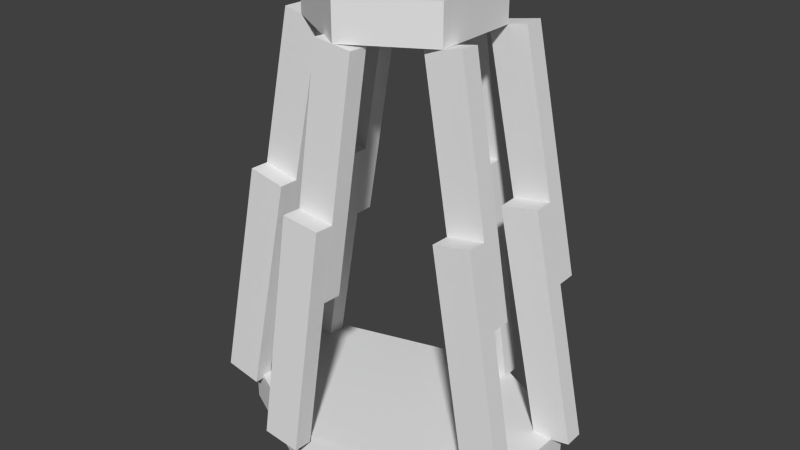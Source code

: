 # Source: madeObjects.blend  (saved by Blender 2.76.0; exported with 4.5.12 LTS)
import bpy
from mathutils import Matrix  # noqa: F401  (used for matrix-valued properties, if any)

bpy.ops.wm.read_factory_settings(use_empty=True)
scene = bpy.context.scene
scene.name = 'Scene'

# ---- collections
col_collection_1 = bpy.data.collections.new('Collection 1'); scene.collection.children.link(col_collection_1)

# ---- world
world_world = bpy.data.worlds.new('World'); scene.world = world_world
world_world.color = (0.05088, 0.05088, 0.05088)
world_world.use_sun_shadow = False
world_world.sun_shadow_jitter_overblur = 0.0
world_world.cycles.sampling_method = 'MANUAL'
world_world.cycles.sample_map_resolution = 256

# ---- meshes
me_leg6upper_001 = bpy.data.meshes.new('leg6Upper.001')
me_leg6upper_001.from_pydata([(-7.0, 0.0, 0.0), (-7.0, 7.0, 0.0), (7.0, 7.0, 0.0), (7.0, 0.0, 0.0), (-7.0, 0.0, -84.62), (-7.0, 7.0, -84.62), (7.0, 7.0, -84.62), (7.0, 0.0, -84.62)], [], [(0, 3, 2, 1), (4, 5, 6, 7), (1, 5, 4, 0), (2, 6, 5, 1), (3, 7, 6, 2), (3, 0, 4, 7)])
me_leg6upper_001.use_remesh_preserve_volume = False
me_leg6upper_001.use_remesh_preserve_attributes = False
me_leg6upper_001.use_mirror_vertex_groups = False
me_leg6upper_001.update()
me_leg6lower_001 = bpy.data.meshes.new('leg6Lower.001')
me_leg6lower_001.from_pydata([(7.0, 0.0, 0.0), (7.0, -7.0, 0.0), (-7.0, -7.0, 0.0), (-7.0, 0.0, 0.0), (7.0, 0.0, 84.62), (7.0, -7.0, 84.62), (-7.0, -7.0, 84.62), (-7.0, 0.0, 84.62)], [], [(0, 1, 2, 3), (4, 7, 6, 5), (1, 0, 4, 5), (2, 1, 5, 6), (3, 2, 6, 7), (3, 7, 4, 0)])
me_leg6lower_001.use_remesh_preserve_volume = False
me_leg6lower_001.use_remesh_preserve_attributes = False
me_leg6lower_001.use_mirror_vertex_groups = False
me_leg6lower_001.update()
me_leg5upper_001 = bpy.data.meshes.new('leg5Upper.001')
me_leg5upper_001.from_pydata([(-7.0, 0.0, 0.0), (-7.0, 7.0, 0.0), (7.0, 7.0, 0.0), (7.0, 0.0, 0.0), (-7.0, 0.0, -85.61), (-7.0, 7.0, -85.61), (7.0, 7.0, -85.61), (7.0, 0.0, -85.61)], [], [(0, 3, 2, 1), (4, 5, 6, 7), (1, 5, 4, 0), (2, 6, 5, 1), (3, 7, 6, 2), (3, 0, 4, 7)])
me_leg5upper_001.use_remesh_preserve_volume = False
me_leg5upper_001.use_remesh_preserve_attributes = False
me_leg5upper_001.use_mirror_vertex_groups = False
me_leg5upper_001.update()
me_leg5lower_001 = bpy.data.meshes.new('leg5Lower.001')
me_leg5lower_001.from_pydata([(7.0, 0.0, 0.0), (7.0, -7.0, 0.0), (-7.0, -7.0, 0.0), (-7.0, 0.0, 0.0), (7.0, 0.0, 85.61), (7.0, -7.0, 85.61), (-7.0, -7.0, 85.61), (-7.0, 0.0, 85.61)], [], [(0, 1, 2, 3), (4, 7, 6, 5), (1, 0, 4, 5), (2, 1, 5, 6), (3, 2, 6, 7), (3, 7, 4, 0)])
me_leg5lower_001.use_remesh_preserve_volume = False
me_leg5lower_001.use_remesh_preserve_attributes = False
me_leg5lower_001.use_mirror_vertex_groups = False
me_leg5lower_001.update()
me_leg4upper_001 = bpy.data.meshes.new('leg4Upper.001')
me_leg4upper_001.from_pydata([(-7.0, 0.0, 0.0), (-7.0, 7.0, 0.0), (7.0, 7.0, 0.0), (7.0, 0.0, 0.0), (-7.0, 0.0, -85.61), (-7.0, 7.0, -85.61), (7.0, 7.0, -85.61), (7.0, 0.0, -85.61)], [], [(0, 3, 2, 1), (4, 5, 6, 7), (1, 5, 4, 0), (2, 6, 5, 1), (3, 7, 6, 2), (3, 0, 4, 7)])
me_leg4upper_001.use_remesh_preserve_volume = False
me_leg4upper_001.use_remesh_preserve_attributes = False
me_leg4upper_001.use_mirror_vertex_groups = False
me_leg4upper_001.update()
me_leg4lower_001 = bpy.data.meshes.new('leg4Lower.001')
me_leg4lower_001.from_pydata([(7.0, 0.0, 0.0), (7.0, -7.0, 0.0), (-7.0, -7.0, 0.0), (-7.0, 0.0, 0.0), (7.0, 0.0, 85.61), (7.0, -7.0, 85.61), (-7.0, -7.0, 85.61), (-7.0, 0.0, 85.61)], [], [(0, 1, 2, 3), (4, 7, 6, 5), (1, 0, 4, 5), (2, 1, 5, 6), (3, 2, 6, 7), (3, 7, 4, 0)])
me_leg4lower_001.use_remesh_preserve_volume = False
me_leg4lower_001.use_remesh_preserve_attributes = False
me_leg4lower_001.use_mirror_vertex_groups = False
me_leg4lower_001.update()
me_leg3upper_001 = bpy.data.meshes.new('leg3Upper.001')
me_leg3upper_001.from_pydata([(-7.0, 0.0, 0.0), (-7.0, 7.0, 0.0), (7.0, 7.0, 0.0), (7.0, 0.0, 0.0), (-7.0, 0.0, -84.62), (-7.0, 7.0, -84.62), (7.0, 7.0, -84.62), (7.0, 0.0, -84.62)], [], [(0, 3, 2, 1), (4, 5, 6, 7), (1, 5, 4, 0), (2, 6, 5, 1), (3, 7, 6, 2), (3, 0, 4, 7)])
me_leg3upper_001.use_remesh_preserve_volume = False
me_leg3upper_001.use_remesh_preserve_attributes = False
me_leg3upper_001.use_mirror_vertex_groups = False
me_leg3upper_001.update()
me_leg3lower_001 = bpy.data.meshes.new('leg3Lower.001')
me_leg3lower_001.from_pydata([(7.0, 0.0, 0.0), (7.0, -7.0, 0.0), (-7.0, -7.0, 0.0), (-7.0, 0.0, 0.0), (7.0, 0.0, 84.62), (7.0, -7.0, 84.62), (-7.0, -7.0, 84.62), (-7.0, 0.0, 84.62)], [], [(0, 1, 2, 3), (4, 7, 6, 5), (1, 0, 4, 5), (2, 1, 5, 6), (3, 2, 6, 7), (3, 7, 4, 0)])
me_leg3lower_001.use_remesh_preserve_volume = False
me_leg3lower_001.use_remesh_preserve_attributes = False
me_leg3lower_001.use_mirror_vertex_groups = False
me_leg3lower_001.update()
me_leg2upper_001 = bpy.data.meshes.new('leg2Upper.001')
me_leg2upper_001.from_pydata([(-7.0, 0.0, 0.0), (-7.0, 7.0, 0.0), (7.0, 7.0, 0.0), (7.0, 0.0, 0.0), (-7.0, 0.0, -85.61), (-7.0, 7.0, -85.61), (7.0, 7.0, -85.61), (7.0, 0.0, -85.61)], [], [(0, 3, 2, 1), (4, 5, 6, 7), (1, 5, 4, 0), (2, 6, 5, 1), (3, 7, 6, 2), (3, 0, 4, 7)])
me_leg2upper_001.use_remesh_preserve_volume = False
me_leg2upper_001.use_remesh_preserve_attributes = False
me_leg2upper_001.use_mirror_vertex_groups = False
me_leg2upper_001.update()
me_leg2lower_001 = bpy.data.meshes.new('leg2Lower.001')
me_leg2lower_001.from_pydata([(7.0, 0.0, 0.0), (7.0, -7.0, 0.0), (-7.0, -7.0, 0.0), (-7.0, 0.0, 0.0), (7.0, 0.0, 85.61), (7.0, -7.0, 85.61), (-7.0, -7.0, 85.61), (-7.0, 0.0, 85.61)], [], [(0, 1, 2, 3), (4, 7, 6, 5), (1, 0, 4, 5), (2, 1, 5, 6), (3, 2, 6, 7), (3, 7, 4, 0)])
me_leg2lower_001.use_remesh_preserve_volume = False
me_leg2lower_001.use_remesh_preserve_attributes = False
me_leg2lower_001.use_mirror_vertex_groups = False
me_leg2lower_001.update()
me_leg1upper_001 = bpy.data.meshes.new('leg1Upper.001')
me_leg1upper_001.from_pydata([(-7.0, 0.0, 0.0), (-7.0, 7.0, 0.0), (7.0, 7.0, 0.0), (7.0, 0.0, 0.0), (-7.0, 0.0, -85.61), (-7.0, 7.0, -85.61), (7.0, 7.0, -85.61), (7.0, 0.0, -85.61)], [], [(0, 3, 2, 1), (4, 5, 6, 7), (1, 5, 4, 0), (2, 6, 5, 1), (3, 7, 6, 2), (3, 0, 4, 7)])
me_leg1upper_001.use_remesh_preserve_volume = False
me_leg1upper_001.use_remesh_preserve_attributes = False
me_leg1upper_001.use_mirror_vertex_groups = False
me_leg1upper_001.update()
me_leg1lower_001 = bpy.data.meshes.new('leg1Lower.001')
me_leg1lower_001.from_pydata([(7.0, 0.0, 0.0), (7.0, -7.0, 0.0), (-7.0, -7.0, 0.0), (-7.0, 0.0, 0.0), (7.0, 0.0, 85.61), (7.0, -7.0, 85.61), (-7.0, -7.0, 85.61), (-7.0, 0.0, 85.61)], [], [(0, 1, 2, 3), (4, 7, 6, 5), (1, 0, 4, 5), (2, 1, 5, 6), (3, 2, 6, 7), (3, 7, 4, 0)])
me_leg1lower_001.use_remesh_preserve_volume = False
me_leg1lower_001.use_remesh_preserve_attributes = False
me_leg1lower_001.use_mirror_vertex_groups = False
me_leg1lower_001.update()
me_platformtomerge = bpy.data.meshes.new('platformToMerge')
me_platformtomerge.from_pydata([(27.71, -16.0, 14.0), (27.71, 16.0, 14.0), (1.959e-15, 32.0, 14.0), (-27.71, 16.0, 14.0), (-27.71, -16.0, 14.0), (-5.878e-15, -32.0, 14.0), (27.71, -16.0, 0.0), (27.71, 16.0, 0.0), (1.959e-15, 32.0, 0.0), (-27.71, 16.0, 0.0), (-27.71, -16.0, 0.0), (-5.878e-15, -32.0, 0.0), (0.0, 0.0, 0.0), (0.0, 0.0, 14.0)], [], [(0, 1, 13), (6, 12, 7), (1, 2, 13), (7, 12, 8), (2, 3, 13), (8, 12, 9), (3, 4, 13), (9, 12, 10), (4, 5, 13), (10, 12, 11), (5, 0, 13), (11, 12, 6), (0, 6, 7, 1), (1, 7, 8, 2), (2, 8, 9, 3), (3, 9, 10, 4), (4, 10, 11, 5), (5, 11, 6, 0)])
me_platformtomerge.use_remesh_preserve_volume = False
me_platformtomerge.use_remesh_preserve_attributes = False
me_platformtomerge.use_mirror_vertex_groups = False
me_platformtomerge.update()
me_base_001 = bpy.data.meshes.new('base.001')
me_base_001.from_pydata([(55.0, -20.0, 14.0), (55.0, 20.0, 14.0), (15.0, 40.0, 14.0), (-55.0, 20.0, 14.0), (-55.0, -20.0, 14.0), (-15.0, -40.0, 14.0), (55.0, -20.0, 0.0), (55.0, 20.0, 0.0), (15.0, 40.0, 0.0), (-55.0, 20.0, 0.0), (-55.0, -20.0, 0.0), (-15.0, -40.0, 0.0), (0.0, 0.0, 0.0), (0.0, 0.0, 14.0)], [], [(0, 1, 13), (6, 12, 7), (1, 2, 13), (7, 12, 8), (2, 3, 13), (8, 12, 9), (3, 4, 13), (9, 12, 10), (4, 5, 13), (10, 12, 11), (5, 0, 13), (11, 12, 6), (0, 6, 7, 1), (1, 7, 8, 2), (2, 8, 9, 3), (3, 9, 10, 4), (4, 10, 11, 5), (5, 11, 6, 0)])
me_base_001.use_remesh_preserve_volume = False
me_base_001.use_remesh_preserve_attributes = False
me_base_001.use_mirror_vertex_groups = False
me_base_001.update()

# ---- objects
ob_leg6upper = bpy.data.objects.new('leg6Upper', me_leg6upper_001)
ob_leg6lower = bpy.data.objects.new('leg6Lower', me_leg6lower_001)
ob_leg5upper = bpy.data.objects.new('leg5Upper', me_leg5upper_001)
ob_leg5lower = bpy.data.objects.new('leg5Lower', me_leg5lower_001)
ob_leg4upper = bpy.data.objects.new('leg4Upper', me_leg4upper_001)
ob_leg4lower = bpy.data.objects.new('leg4Lower', me_leg4lower_001)
ob_leg3upper = bpy.data.objects.new('leg3Upper', me_leg3upper_001)
ob_leg3lower = bpy.data.objects.new('leg3Lower', me_leg3lower_001)
ob_leg2upper = bpy.data.objects.new('leg2Upper', me_leg2upper_001)
ob_leg2lower = bpy.data.objects.new('leg2Lower', me_leg2lower_001)
ob_leg1upper = bpy.data.objects.new('leg1Upper', me_leg1upper_001)
ob_leg1lower = bpy.data.objects.new('leg1Lower', me_leg1lower_001)
ob_platformtomerge = bpy.data.objects.new('platformToMerge', me_platformtomerge)
ob_base = bpy.data.objects.new('base', me_base_001)

# ---- transforms, parenting, visibility, modifiers, constraints
ob_leg6upper.location = (-5.878e-15, -32.0, 154.0)
ob_leg6upper.rotation_euler = (-0.05676, 0.1066, 0.0)
ob_leg6upper.lineart.crease_threshold = 0.0
ob_leg6lower.location = (-15.0, -40.0, 14.0)
ob_leg6lower.rotation_euler = (-0.05676, 0.1066, 0.0)
ob_leg6lower.lineart.crease_threshold = 0.0
ob_leg5upper.location = (-27.71, -16.0, 154.0)
ob_leg5upper.rotation_euler = (-0.02804, 0.1924, 0.0)
ob_leg5upper.lineart.crease_threshold = 0.0
ob_leg5lower.location = (-55.0, -20.0, 14.0)
ob_leg5lower.rotation_euler = (-0.02804, 0.1924, 0.0)
ob_leg5lower.lineart.crease_threshold = 0.0
ob_leg4upper.location = (-27.71, 16.0, 154.0)
ob_leg4upper.rotation_euler = (0.02804, 0.1924, 0.0)
ob_leg4upper.lineart.crease_threshold = 0.0
ob_leg4lower.location = (-55.0, 20.0, 14.0)
ob_leg4lower.rotation_euler = (0.02804, 0.1924, 0.0)
ob_leg4lower.lineart.crease_threshold = 0.0
ob_leg3upper.location = (1.959e-15, 32.0, 154.0)
ob_leg3upper.rotation_euler = (0.05676, -0.1066, 0.0)
ob_leg3upper.lineart.crease_threshold = 0.0
ob_leg3lower.location = (15.0, 40.0, 14.0)
ob_leg3lower.rotation_euler = (0.05676, -0.1066, 0.0)
ob_leg3lower.lineart.crease_threshold = 0.0
ob_leg2upper.location = (27.71, 16.0, 154.0)
ob_leg2upper.rotation_euler = (0.02804, -0.1924, 0.0)
ob_leg2upper.lineart.crease_threshold = 0.0
ob_leg2lower.location = (55.0, 20.0, 14.0)
ob_leg2lower.rotation_euler = (0.02804, -0.1924, 0.0)
ob_leg2lower.lineart.crease_threshold = 0.0
ob_leg1upper.location = (27.71, -16.0, 154.0)
ob_leg1upper.rotation_euler = (-0.02804, -0.1924, 0.0)
ob_leg1upper.lineart.crease_threshold = 0.0
ob_leg1lower.location = (55.0, -20.0, 14.0)
ob_leg1lower.rotation_euler = (-0.02804, -0.1924, 0.0)
ob_leg1lower.lineart.crease_threshold = 0.0
ob_platformtomerge.location = (0.0, 0.0, 154.0)
ob_platformtomerge.lineart.crease_threshold = 0.0
ob_base.location = (0.0, 0.0, 0.0)
ob_base.lineart.crease_threshold = 0.0

# ---- collection membership
col_collection_1.objects.link(ob_leg6upper)
col_collection_1.objects.link(ob_leg6lower)
col_collection_1.objects.link(ob_leg5upper)
col_collection_1.objects.link(ob_leg5lower)
col_collection_1.objects.link(ob_leg4upper)
col_collection_1.objects.link(ob_leg4lower)
col_collection_1.objects.link(ob_leg3upper)
col_collection_1.objects.link(ob_leg3lower)
col_collection_1.objects.link(ob_leg2upper)
col_collection_1.objects.link(ob_leg2lower)
col_collection_1.objects.link(ob_leg1upper)
col_collection_1.objects.link(ob_leg1lower)
col_collection_1.objects.link(ob_platformtomerge)
col_collection_1.objects.link(ob_base)

# ---- scene / render settings (as saved in the file)
scene.frame_start = 1; scene.frame_end = 250; scene.frame_set(1)
scene.render.engine = 'BLENDER_EEVEE_NEXT'
scene.render.resolution_percentage = 50
scene.render.dither_intensity = 0.0
scene.cycles.use_denoising = False
scene.cycles.samples = 10
scene.cycles.sampling_pattern = 'TABULATED_SOBOL'
scene.cycles.light_sampling_threshold = 0.0
scene.cycles.use_adaptive_sampling = False
scene.cycles.use_light_tree = False
scene.cycles.blur_glossy = 0.0
scene.cycles.pixel_filter_type = 'GAUSSIAN'
scene.cycles.sample_clamp_indirect = 0.0
scene.view_settings.view_transform = 'Standard'
bpy.context.view_layer.update()

# ---- added for rendering (the .blend has no active camera and no usable light): camera, sun
cam_auto = bpy.data.cameras.new('AutoCamera')
cam_auto.lens = 50.0
cam_auto.sensor_width = 36.0
cam_auto.clip_end = 3695.45
ob_auto_camera = bpy.data.objects.new('AutoCamera', cam_auto)
scene.collection.objects.link(ob_auto_camera)
ob_auto_camera.location = (210.568, -254.281, 252.454)
ob_auto_camera.rotation_euler = (1.09748, -7.21219e-08, 0.694738)
scene.camera = ob_auto_camera
light_auto_sun = bpy.data.lights.new('AutoSun', 'SUN')
light_auto_sun.energy = 3.0
light_auto_sun.angle = 0.0523599
ob_auto_sun = bpy.data.objects.new('AutoSun', light_auto_sun)
scene.collection.objects.link(ob_auto_sun)
ob_auto_sun.rotation_euler = (0.872665, 0.174533, 0.523599)
bpy.context.view_layer.update()
